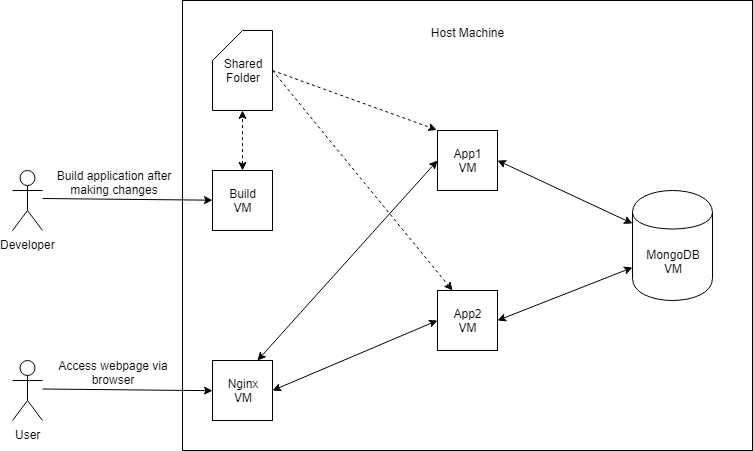

The diagram above was exported from draw.io. Its source (the exported page's mxGraphModel, read from the mxfile embedded in the PNG):
<mxGraphModel dx="1066" dy="760" grid="1" gridSize="10" guides="1" tooltips="1" connect="1" arrows="1" fold="1" page="1" pageScale="1" pageWidth="850" pageHeight="1100" background="none" math="0" shadow="0">
  <root>
    <mxCell id="0" />
    <mxCell id="1" parent="0" />
    <mxCell id="JySADszgy-fcKUm34lfp-1" value="User" style="shape=umlActor;verticalLabelPosition=bottom;labelBackgroundColor=#ffffff;verticalAlign=top;html=1;outlineConnect=0;" vertex="1" parent="1">
      <mxGeometry x="80" y="420" width="30" height="60" as="geometry" />
    </mxCell>
    <mxCell id="JySADszgy-fcKUm34lfp-2" value="Host Machine&lt;br&gt;&lt;br&gt;&lt;br&gt;&lt;br&gt;&lt;br&gt;&lt;br&gt;&lt;br&gt;&lt;br&gt;&lt;br&gt;&lt;br&gt;&lt;br&gt;&lt;br&gt;&lt;br&gt;&lt;br&gt;&lt;br&gt;&lt;br&gt;&lt;br&gt;&lt;br&gt;&lt;br&gt;&lt;br&gt;&lt;br&gt;&lt;br&gt;&lt;br&gt;&lt;br&gt;&lt;br&gt;&lt;br&gt;&lt;br&gt;&lt;br&gt;" style="rounded=0;whiteSpace=wrap;html=1;" vertex="1" parent="1">
      <mxGeometry x="250" y="60" width="570" height="450" as="geometry" />
    </mxCell>
    <mxCell id="JySADszgy-fcKUm34lfp-4" value="Nginx&lt;br&gt;VM" style="whiteSpace=wrap;html=1;aspect=fixed;" vertex="1" parent="1">
      <mxGeometry x="280" y="420" width="60" height="60" as="geometry" />
    </mxCell>
    <mxCell id="JySADszgy-fcKUm34lfp-31" style="edgeStyle=none;rounded=0;orthogonalLoop=1;jettySize=auto;html=1;exitX=1;exitY=0.5;exitDx=0;exitDy=0;entryX=0;entryY=0.7;entryDx=0;entryDy=0;startArrow=classic;startFill=1;" edge="1" parent="1" source="JySADszgy-fcKUm34lfp-6" target="JySADszgy-fcKUm34lfp-9">
      <mxGeometry relative="1" as="geometry" />
    </mxCell>
    <mxCell id="JySADszgy-fcKUm34lfp-6" value="App2&lt;br&gt;VM" style="whiteSpace=wrap;html=1;aspect=fixed;" vertex="1" parent="1">
      <mxGeometry x="505" y="350" width="60" height="60" as="geometry" />
    </mxCell>
    <mxCell id="JySADszgy-fcKUm34lfp-29" style="edgeStyle=none;rounded=0;orthogonalLoop=1;jettySize=auto;html=1;exitX=1;exitY=0.5;exitDx=0;exitDy=0;entryX=0;entryY=0.3;entryDx=0;entryDy=0;startArrow=classic;startFill=1;" edge="1" parent="1" source="JySADszgy-fcKUm34lfp-7" target="JySADszgy-fcKUm34lfp-9">
      <mxGeometry relative="1" as="geometry" />
    </mxCell>
    <mxCell id="JySADszgy-fcKUm34lfp-7" value="App1&lt;br&gt;VM" style="whiteSpace=wrap;html=1;aspect=fixed;" vertex="1" parent="1">
      <mxGeometry x="505" y="190" width="60" height="60" as="geometry" />
    </mxCell>
    <mxCell id="JySADszgy-fcKUm34lfp-9" value="MongoDB&lt;br&gt;VM" style="shape=cylinder;whiteSpace=wrap;html=1;boundedLbl=1;backgroundOutline=1;" vertex="1" parent="1">
      <mxGeometry x="700" y="250" width="80" height="110" as="geometry" />
    </mxCell>
    <mxCell id="JySADszgy-fcKUm34lfp-11" value="Shared&lt;br&gt;Folder" style="shape=card;whiteSpace=wrap;html=1;" vertex="1" parent="1">
      <mxGeometry x="280" y="90" width="60" height="80" as="geometry" />
    </mxCell>
    <mxCell id="JySADszgy-fcKUm34lfp-13" value="" style="endArrow=classic;html=1;entryX=-0.012;entryY=-0.01;entryDx=0;entryDy=0;entryPerimeter=0;exitX=1;exitY=0.5;exitDx=0;exitDy=0;exitPerimeter=0;dashed=1;" edge="1" parent="1" source="JySADszgy-fcKUm34lfp-11" target="JySADszgy-fcKUm34lfp-7">
      <mxGeometry width="50" height="50" relative="1" as="geometry">
        <mxPoint x="340" y="170" as="sourcePoint" />
        <mxPoint x="390" y="120" as="targetPoint" />
      </mxGeometry>
    </mxCell>
    <mxCell id="JySADszgy-fcKUm34lfp-14" value="" style="endArrow=classic;html=1;entryX=0.25;entryY=0;entryDx=0;entryDy=0;dashed=1;" edge="1" parent="1" target="JySADszgy-fcKUm34lfp-6">
      <mxGeometry width="50" height="50" relative="1" as="geometry">
        <mxPoint x="340" y="130" as="sourcePoint" />
        <mxPoint x="110" y="600" as="targetPoint" />
      </mxGeometry>
    </mxCell>
    <mxCell id="JySADszgy-fcKUm34lfp-16" value="Build&lt;br&gt;VM" style="whiteSpace=wrap;html=1;aspect=fixed;" vertex="1" parent="1">
      <mxGeometry x="280" y="230" width="60" height="60" as="geometry" />
    </mxCell>
    <mxCell id="JySADszgy-fcKUm34lfp-17" value="" style="endArrow=classic;startArrow=classic;html=1;dashed=1;exitX=0.5;exitY=0;exitDx=0;exitDy=0;entryX=0.5;entryY=1;entryDx=0;entryDy=0;entryPerimeter=0;" edge="1" parent="1" source="JySADszgy-fcKUm34lfp-16" target="JySADszgy-fcKUm34lfp-11">
      <mxGeometry width="50" height="50" relative="1" as="geometry">
        <mxPoint x="290" y="220" as="sourcePoint" />
        <mxPoint x="340" y="170" as="targetPoint" />
      </mxGeometry>
    </mxCell>
    <mxCell id="JySADszgy-fcKUm34lfp-21" style="rounded=0;orthogonalLoop=1;jettySize=auto;html=1;" edge="1" parent="1" target="JySADszgy-fcKUm34lfp-16">
      <mxGeometry relative="1" as="geometry">
        <mxPoint x="110" y="258" as="sourcePoint" />
      </mxGeometry>
    </mxCell>
    <mxCell id="JySADszgy-fcKUm34lfp-18" value="Developer" style="shape=umlActor;verticalLabelPosition=bottom;labelBackgroundColor=#ffffff;verticalAlign=top;html=1;outlineConnect=0;" vertex="1" parent="1">
      <mxGeometry x="80" y="230" width="30" height="60" as="geometry" />
    </mxCell>
    <mxCell id="JySADszgy-fcKUm34lfp-23" style="rounded=0;orthogonalLoop=1;jettySize=auto;html=1;" edge="1" parent="1">
      <mxGeometry relative="1" as="geometry">
        <mxPoint x="110" y="448.5" as="sourcePoint" />
        <mxPoint x="280" y="450.20000000000005" as="targetPoint" />
      </mxGeometry>
    </mxCell>
    <mxCell id="JySADszgy-fcKUm34lfp-24" value="" style="endArrow=classic;html=1;exitX=0.75;exitY=0;exitDx=0;exitDy=0;entryX=0;entryY=0.5;entryDx=0;entryDy=0;startArrow=classic;startFill=1;" edge="1" parent="1" source="JySADszgy-fcKUm34lfp-4" target="JySADszgy-fcKUm34lfp-7">
      <mxGeometry width="50" height="50" relative="1" as="geometry">
        <mxPoint x="320" y="400" as="sourcePoint" />
        <mxPoint x="370" y="350" as="targetPoint" />
      </mxGeometry>
    </mxCell>
    <mxCell id="JySADszgy-fcKUm34lfp-25" style="edgeStyle=none;rounded=0;orthogonalLoop=1;jettySize=auto;html=1;entryX=0.5;entryY=0;entryDx=0;entryDy=0;" edge="1" parent="1" source="JySADszgy-fcKUm34lfp-4" target="JySADszgy-fcKUm34lfp-4">
      <mxGeometry relative="1" as="geometry" />
    </mxCell>
    <mxCell id="JySADszgy-fcKUm34lfp-27" value="" style="endArrow=classic;html=1;exitX=1;exitY=0.5;exitDx=0;exitDy=0;entryX=0;entryY=0.5;entryDx=0;entryDy=0;startArrow=classic;startFill=1;" edge="1" parent="1" source="JySADszgy-fcKUm34lfp-4" target="JySADszgy-fcKUm34lfp-6">
      <mxGeometry width="50" height="50" relative="1" as="geometry">
        <mxPoint x="380" y="480" as="sourcePoint" />
        <mxPoint x="430" y="430" as="targetPoint" />
      </mxGeometry>
    </mxCell>
    <mxCell id="JySADszgy-fcKUm34lfp-32" value="Build application after making changes" style="text;html=1;strokeColor=none;fillColor=none;align=center;verticalAlign=middle;whiteSpace=wrap;rounded=0;" vertex="1" parent="1">
      <mxGeometry x="112" y="232" width="140" height="20" as="geometry" />
    </mxCell>
    <mxCell id="JySADszgy-fcKUm34lfp-33" value="Access webpage via browser" style="text;html=1;strokeColor=none;fillColor=none;align=center;verticalAlign=middle;whiteSpace=wrap;rounded=0;" vertex="1" parent="1">
      <mxGeometry x="111" y="422" width="140" height="20" as="geometry" />
    </mxCell>
  </root>
</mxGraphModel>